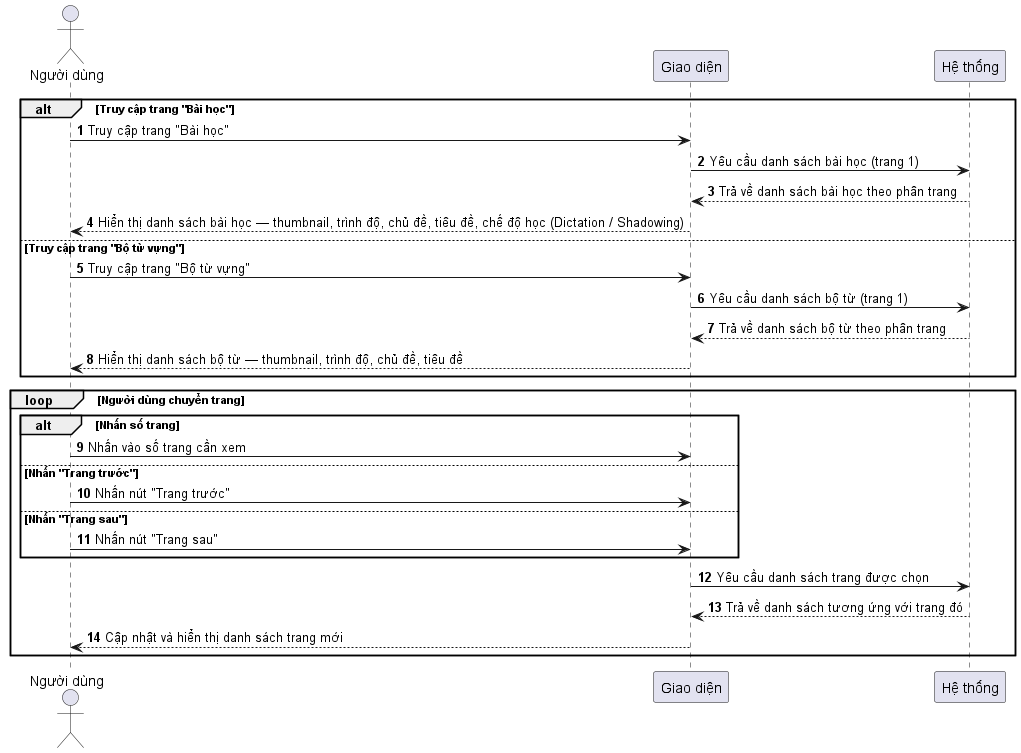

The diagram above was rendered by PlantUML. Its source (embedded in the PNG):
@startuml View_List_Sequence_Diagram
skinparam defaultFontName "Arial Unicode MS"
autonumber

actor "Người dùng" as User
participant "Giao diện" as UI
participant "Hệ thống" as Backend

alt Truy cập trang "Bài học"
    User -> UI: Truy cập trang "Bài học"
    UI -> Backend: Yêu cầu danh sách bài học (trang 1)
    Backend --> UI: Trả về danh sách bài học theo phân trang
    UI --> User: Hiển thị danh sách bài học — thumbnail, trình độ, chủ đề, tiêu đề, chế độ học (Dictation / Shadowing)
else Truy cập trang "Bộ từ vựng"
    User -> UI: Truy cập trang "Bộ từ vựng"
    UI -> Backend: Yêu cầu danh sách bộ từ (trang 1)
    Backend --> UI: Trả về danh sách bộ từ theo phân trang
    UI --> User: Hiển thị danh sách bộ từ — thumbnail, trình độ, chủ đề, tiêu đề
end

loop Người dùng chuyển trang
    alt Nhấn số trang
        User -> UI: Nhấn vào số trang cần xem
    else Nhấn "Trang trước"
        User -> UI: Nhấn nút "Trang trước"
    else Nhấn "Trang sau"
        User -> UI: Nhấn nút "Trang sau"
    end

    UI -> Backend: Yêu cầu danh sách trang được chọn
    Backend --> UI: Trả về danh sách tương ứng với trang đó
    UI --> User: Cập nhật và hiển thị danh sách trang mới
end

@enduml